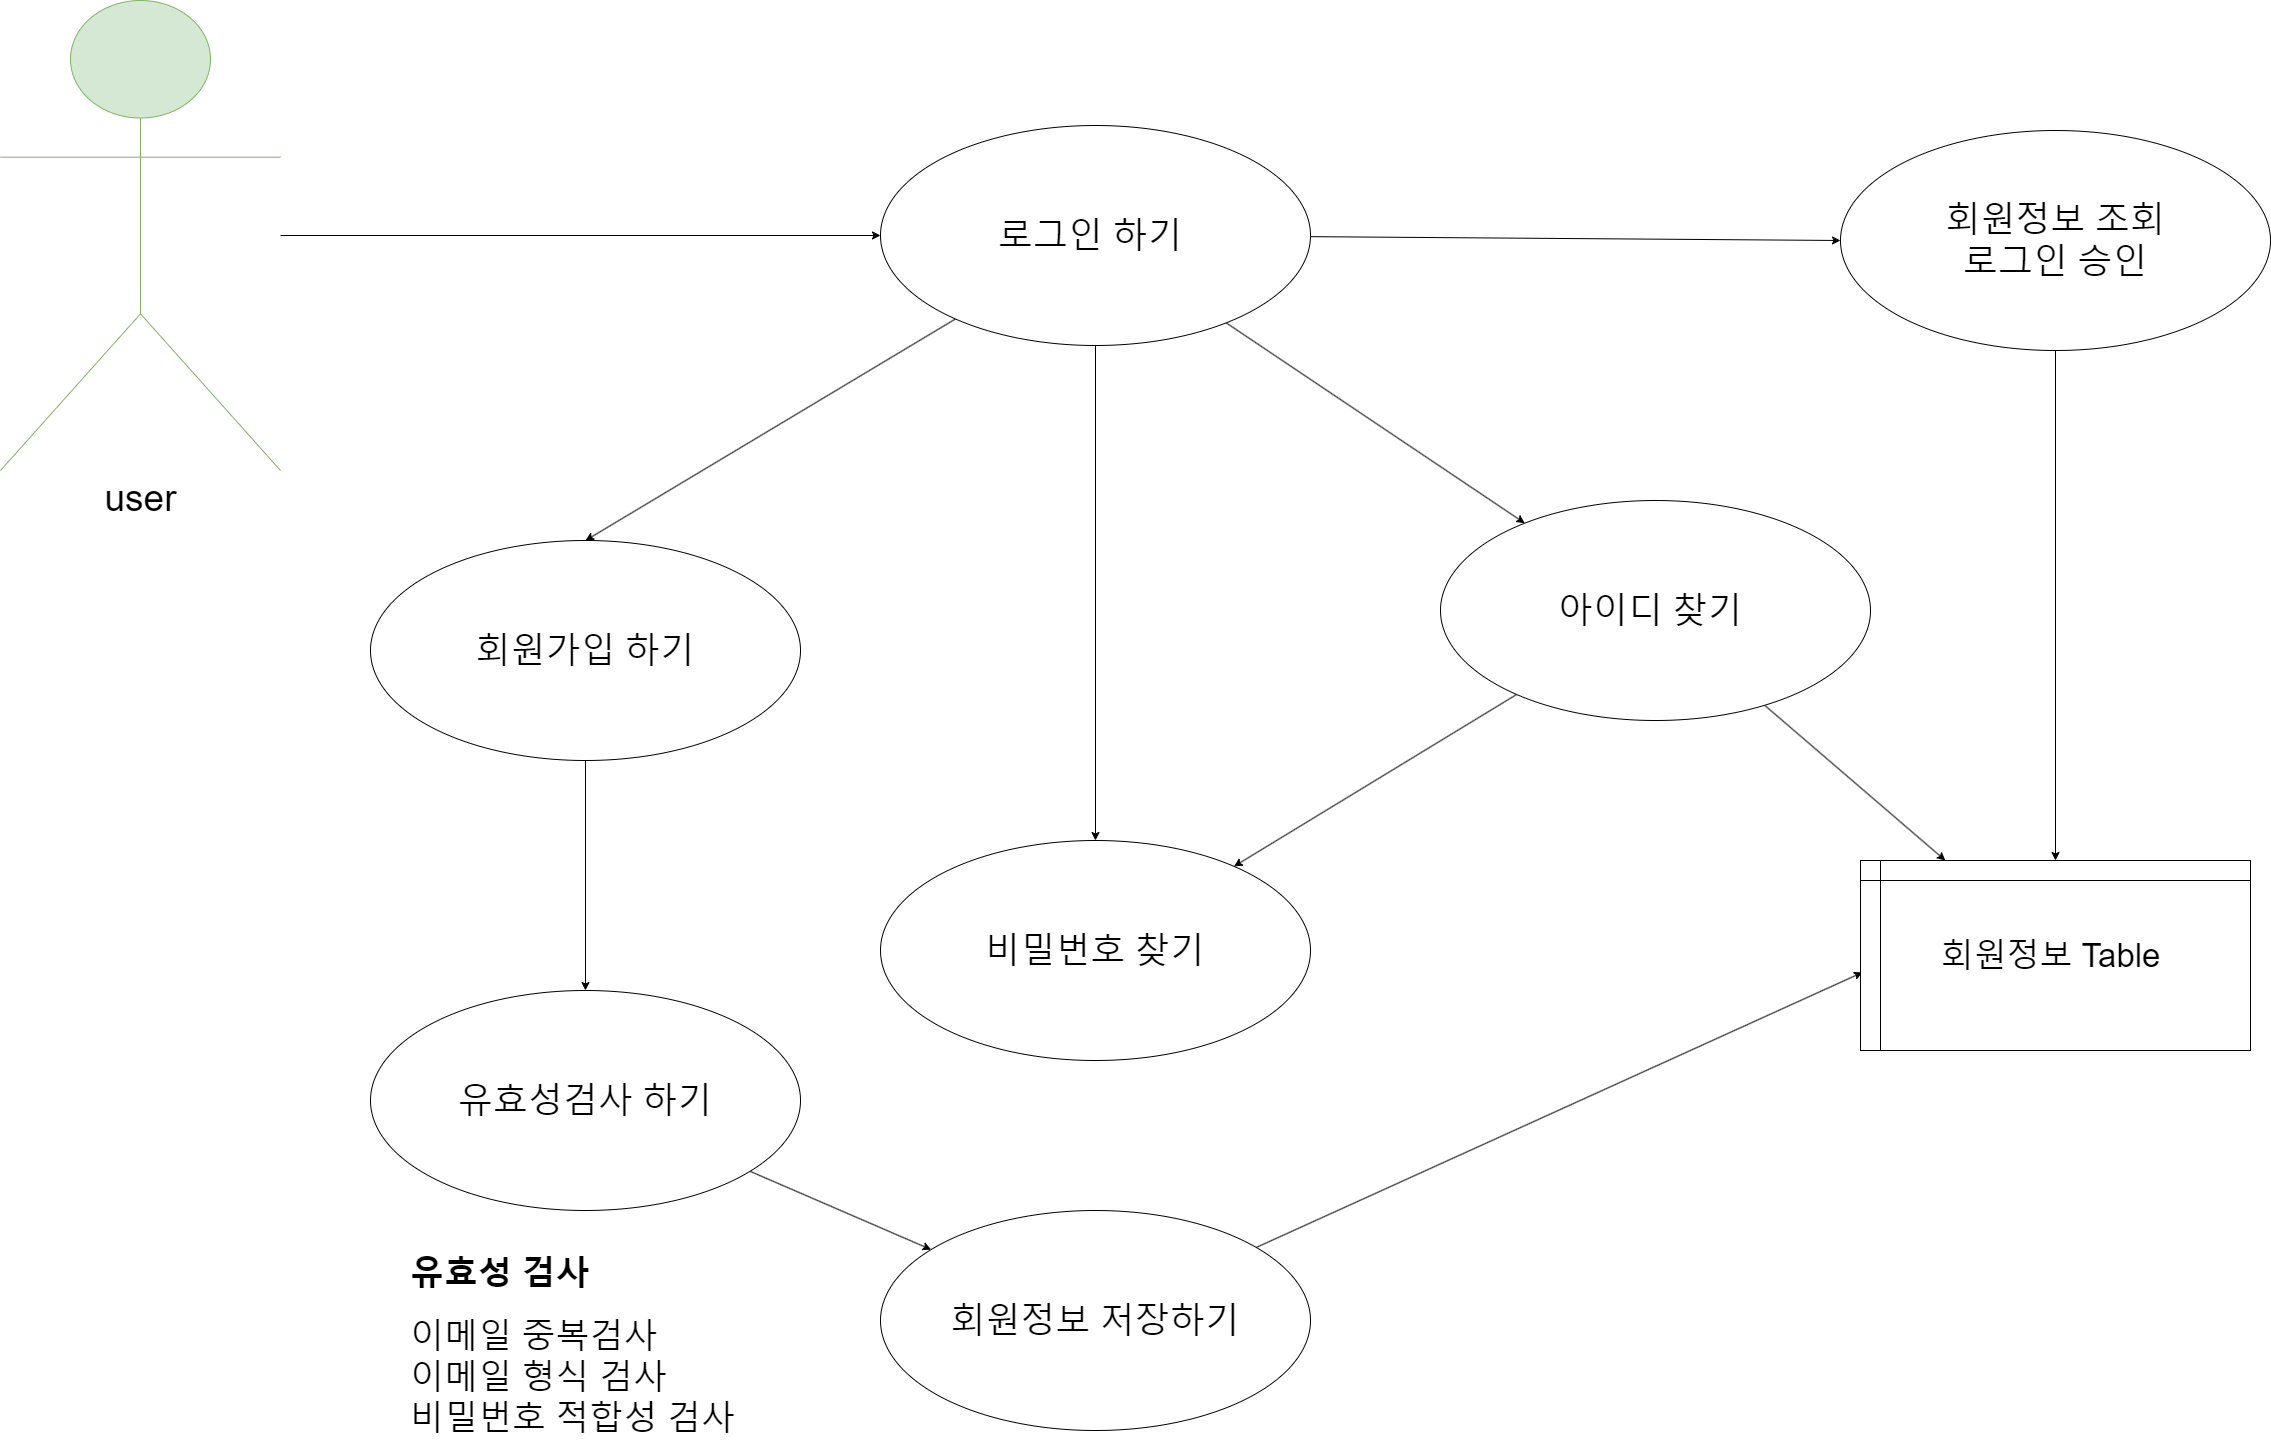

The diagram above was exported from draw.io. Its source (the exported page's mxGraphModel, read from the mxfile embedded in the PNG):
<mxGraphModel dx="2868" dy="1512" grid="1" gridSize="10" guides="1" tooltips="1" connect="1" arrows="1" fold="1" page="1" pageScale="1" pageWidth="4681" pageHeight="3300" math="0" shadow="0">
  <root>
    <mxCell id="0" />
    <mxCell id="1" parent="0" />
    <mxCell id="AmVM3wQ6yCeUiGvBXNtz-12" style="edgeStyle=orthogonalEdgeStyle;rounded=0;orthogonalLoop=1;jettySize=auto;html=1;" parent="1" source="AmVM3wQ6yCeUiGvBXNtz-1" target="AmVM3wQ6yCeUiGvBXNtz-11" edge="1">
      <mxGeometry relative="1" as="geometry" />
    </mxCell>
    <mxCell id="AmVM3wQ6yCeUiGvBXNtz-1" value="user&lt;br style=&quot;font-size: 37px;&quot;&gt;" style="shape=umlActor;verticalLabelPosition=bottom;verticalAlign=top;html=1;outlineConnect=0;fontSize=37;fillColor=#d5e8d4;strokeColor=#82b366;" parent="1" vertex="1">
      <mxGeometry x="120" y="40" width="280" height="470" as="geometry" />
    </mxCell>
    <mxCell id="AmVM3wQ6yCeUiGvBXNtz-17" style="rounded=0;orthogonalLoop=1;jettySize=auto;html=1;entryX=0.5;entryY=0;entryDx=0;entryDy=0;" parent="1" source="AmVM3wQ6yCeUiGvBXNtz-11" target="AmVM3wQ6yCeUiGvBXNtz-13" edge="1">
      <mxGeometry relative="1" as="geometry" />
    </mxCell>
    <mxCell id="AmVM3wQ6yCeUiGvBXNtz-19" style="rounded=0;orthogonalLoop=1;jettySize=auto;html=1;" parent="1" source="AmVM3wQ6yCeUiGvBXNtz-11" target="AmVM3wQ6yCeUiGvBXNtz-15" edge="1">
      <mxGeometry relative="1" as="geometry" />
    </mxCell>
    <mxCell id="AmVM3wQ6yCeUiGvBXNtz-21" style="rounded=0;orthogonalLoop=1;jettySize=auto;html=1;" parent="1" source="AmVM3wQ6yCeUiGvBXNtz-11" target="AmVM3wQ6yCeUiGvBXNtz-16" edge="1">
      <mxGeometry relative="1" as="geometry" />
    </mxCell>
    <mxCell id="AmVM3wQ6yCeUiGvBXNtz-32" style="edgeStyle=none;shape=connector;rounded=0;orthogonalLoop=1;jettySize=auto;html=1;labelBackgroundColor=default;strokeColor=default;fontFamily=Helvetica;fontSize=11;fontColor=default;endArrow=classic;entryX=0;entryY=0.5;entryDx=0;entryDy=0;" parent="1" source="AmVM3wQ6yCeUiGvBXNtz-11" target="AmVM3wQ6yCeUiGvBXNtz-31" edge="1">
      <mxGeometry relative="1" as="geometry">
        <mxPoint x="1660" y="275" as="targetPoint" />
      </mxGeometry>
    </mxCell>
    <mxCell id="AmVM3wQ6yCeUiGvBXNtz-11" value="로그인 하기&amp;nbsp;" style="ellipse;whiteSpace=wrap;html=1;fontSize=35;" parent="1" vertex="1">
      <mxGeometry x="1000" y="165" width="430" height="220" as="geometry" />
    </mxCell>
    <mxCell id="AmVM3wQ6yCeUiGvBXNtz-26" style="edgeStyle=none;shape=connector;rounded=0;orthogonalLoop=1;jettySize=auto;html=1;labelBackgroundColor=default;strokeColor=default;fontFamily=Helvetica;fontSize=11;fontColor=default;endArrow=classic;" parent="1" source="AmVM3wQ6yCeUiGvBXNtz-13" target="AmVM3wQ6yCeUiGvBXNtz-22" edge="1">
      <mxGeometry relative="1" as="geometry" />
    </mxCell>
    <mxCell id="AmVM3wQ6yCeUiGvBXNtz-13" value="회원가입 하기" style="ellipse;whiteSpace=wrap;html=1;fontSize=35;" parent="1" vertex="1">
      <mxGeometry x="490" y="580" width="430" height="220" as="geometry" />
    </mxCell>
    <mxCell id="AmVM3wQ6yCeUiGvBXNtz-20" style="rounded=0;orthogonalLoop=1;jettySize=auto;html=1;" parent="1" source="AmVM3wQ6yCeUiGvBXNtz-15" target="AmVM3wQ6yCeUiGvBXNtz-16" edge="1">
      <mxGeometry relative="1" as="geometry" />
    </mxCell>
    <mxCell id="AmVM3wQ6yCeUiGvBXNtz-34" style="edgeStyle=none;shape=connector;rounded=0;orthogonalLoop=1;jettySize=auto;html=1;labelBackgroundColor=default;strokeColor=default;fontFamily=Helvetica;fontSize=11;fontColor=default;endArrow=classic;" parent="1" source="AmVM3wQ6yCeUiGvBXNtz-15" target="AmVM3wQ6yCeUiGvBXNtz-28" edge="1">
      <mxGeometry relative="1" as="geometry" />
    </mxCell>
    <mxCell id="AmVM3wQ6yCeUiGvBXNtz-15" value="아이디 찾기&amp;nbsp;" style="ellipse;whiteSpace=wrap;html=1;fontSize=35;" parent="1" vertex="1">
      <mxGeometry x="1560" y="540" width="430" height="220" as="geometry" />
    </mxCell>
    <mxCell id="AmVM3wQ6yCeUiGvBXNtz-16" value="비밀번호 찾기" style="ellipse;whiteSpace=wrap;html=1;fontSize=35;" parent="1" vertex="1">
      <mxGeometry x="1000" y="880" width="430" height="220" as="geometry" />
    </mxCell>
    <mxCell id="AmVM3wQ6yCeUiGvBXNtz-30" style="edgeStyle=none;shape=connector;rounded=0;orthogonalLoop=1;jettySize=auto;html=1;labelBackgroundColor=default;strokeColor=default;fontFamily=Helvetica;fontSize=11;fontColor=default;endArrow=classic;" parent="1" source="AmVM3wQ6yCeUiGvBXNtz-22" target="AmVM3wQ6yCeUiGvBXNtz-27" edge="1">
      <mxGeometry relative="1" as="geometry" />
    </mxCell>
    <mxCell id="AmVM3wQ6yCeUiGvBXNtz-22" value="유효성검사 하기" style="ellipse;whiteSpace=wrap;html=1;fontSize=35;" parent="1" vertex="1">
      <mxGeometry x="490" y="1030" width="430" height="220" as="geometry" />
    </mxCell>
    <mxCell id="AmVM3wQ6yCeUiGvBXNtz-25" value="&lt;h1 style=&quot;font-size: 34px;&quot;&gt;유효성 검사&lt;/h1&gt;&lt;div style=&quot;font-size: 34px;&quot;&gt;이메일 중복검사&lt;/div&gt;&lt;div style=&quot;font-size: 34px;&quot;&gt;이메일 형식 검사&lt;/div&gt;&lt;div style=&quot;font-size: 34px;&quot;&gt;비밀번호 적합성 검사&lt;/div&gt;&lt;div style=&quot;font-size: 34px;&quot;&gt;&lt;br&gt;&lt;/div&gt;" style="text;html=1;strokeColor=none;fillColor=none;spacing=5;spacingTop=-20;whiteSpace=wrap;overflow=hidden;rounded=0;fontSize=34;fontFamily=Helvetica;fontColor=default;" parent="1" vertex="1">
      <mxGeometry x="525" y="1280" width="360" height="210" as="geometry" />
    </mxCell>
    <mxCell id="AmVM3wQ6yCeUiGvBXNtz-29" style="edgeStyle=none;shape=connector;rounded=0;orthogonalLoop=1;jettySize=auto;html=1;entryX=0.005;entryY=0.589;entryDx=0;entryDy=0;entryPerimeter=0;labelBackgroundColor=default;strokeColor=default;fontFamily=Helvetica;fontSize=11;fontColor=default;endArrow=classic;" parent="1" source="AmVM3wQ6yCeUiGvBXNtz-27" target="AmVM3wQ6yCeUiGvBXNtz-28" edge="1">
      <mxGeometry relative="1" as="geometry" />
    </mxCell>
    <mxCell id="AmVM3wQ6yCeUiGvBXNtz-27" value="회원정보 저장하기" style="ellipse;whiteSpace=wrap;html=1;fontSize=35;" parent="1" vertex="1">
      <mxGeometry x="1000" y="1250" width="430" height="220" as="geometry" />
    </mxCell>
    <mxCell id="AmVM3wQ6yCeUiGvBXNtz-28" value="&lt;font style=&quot;font-size: 33px;&quot;&gt;회원정보 Table&amp;nbsp;&lt;/font&gt;" style="shape=internalStorage;whiteSpace=wrap;html=1;backgroundOutline=1;fontFamily=Helvetica;fontSize=11;fontColor=default;" parent="1" vertex="1">
      <mxGeometry x="1980" y="900" width="390" height="190" as="geometry" />
    </mxCell>
    <mxCell id="AmVM3wQ6yCeUiGvBXNtz-33" style="edgeStyle=none;shape=connector;rounded=0;orthogonalLoop=1;jettySize=auto;html=1;labelBackgroundColor=default;strokeColor=default;fontFamily=Helvetica;fontSize=11;fontColor=default;endArrow=classic;" parent="1" source="AmVM3wQ6yCeUiGvBXNtz-31" target="AmVM3wQ6yCeUiGvBXNtz-28" edge="1">
      <mxGeometry relative="1" as="geometry" />
    </mxCell>
    <mxCell id="AmVM3wQ6yCeUiGvBXNtz-31" value="회원정보 조회&lt;br&gt;로그인 승인" style="ellipse;whiteSpace=wrap;html=1;fontSize=35;" parent="1" vertex="1">
      <mxGeometry x="1960" y="170" width="430" height="220" as="geometry" />
    </mxCell>
  </root>
</mxGraphModel>